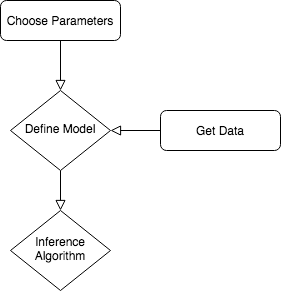

The diagram above was exported from draw.io. Its source (the exported page's mxGraphModel, read from the mxfile embedded in the PNG):
<mxGraphModel dx="622" dy="340" grid="1" gridSize="10" guides="1" tooltips="1" connect="1" arrows="1" fold="1" page="1" pageScale="1" pageWidth="827" pageHeight="1169" math="0" shadow="0">
  <root>
    <mxCell id="WIyWlLk6GJQsqaUBKTNV-0" />
    <mxCell id="WIyWlLk6GJQsqaUBKTNV-1" parent="WIyWlLk6GJQsqaUBKTNV-0" />
    <mxCell id="WIyWlLk6GJQsqaUBKTNV-2" value="" style="rounded=0;html=1;jettySize=auto;orthogonalLoop=1;fontSize=11;endArrow=block;endFill=0;endSize=8;strokeWidth=1;shadow=0;labelBackgroundColor=none;edgeStyle=orthogonalEdgeStyle;" parent="WIyWlLk6GJQsqaUBKTNV-1" source="WIyWlLk6GJQsqaUBKTNV-3" target="WIyWlLk6GJQsqaUBKTNV-6" edge="1">
      <mxGeometry relative="1" as="geometry" />
    </mxCell>
    <mxCell id="WIyWlLk6GJQsqaUBKTNV-3" value="Choose Parameters" style="rounded=1;whiteSpace=wrap;html=1;fontSize=12;glass=0;strokeWidth=1;shadow=0;" parent="WIyWlLk6GJQsqaUBKTNV-1" vertex="1">
      <mxGeometry x="160" y="80" width="120" height="40" as="geometry" />
    </mxCell>
    <mxCell id="WIyWlLk6GJQsqaUBKTNV-4" value="" style="rounded=0;html=1;jettySize=auto;orthogonalLoop=1;fontSize=11;endArrow=block;endFill=0;endSize=8;strokeWidth=1;shadow=0;labelBackgroundColor=none;edgeStyle=orthogonalEdgeStyle;" parent="WIyWlLk6GJQsqaUBKTNV-1" source="WIyWlLk6GJQsqaUBKTNV-6" target="WIyWlLk6GJQsqaUBKTNV-10" edge="1">
      <mxGeometry y="20" relative="1" as="geometry">
        <mxPoint as="offset" />
      </mxGeometry>
    </mxCell>
    <mxCell id="WIyWlLk6GJQsqaUBKTNV-5" value="" style="edgeStyle=orthogonalEdgeStyle;rounded=0;html=1;jettySize=auto;orthogonalLoop=1;fontSize=11;endArrow=block;endFill=0;endSize=8;strokeWidth=1;shadow=0;labelBackgroundColor=none;" parent="WIyWlLk6GJQsqaUBKTNV-1" source="WIyWlLk6GJQsqaUBKTNV-7" target="WIyWlLk6GJQsqaUBKTNV-6" edge="1">
      <mxGeometry x="-0.2" y="10" relative="1" as="geometry">
        <mxPoint as="offset" />
      </mxGeometry>
    </mxCell>
    <mxCell id="WIyWlLk6GJQsqaUBKTNV-6" value="Define Model" style="rhombus;whiteSpace=wrap;html=1;shadow=0;fontFamily=Helvetica;fontSize=12;align=center;strokeWidth=1;spacing=6;spacingTop=-4;" parent="WIyWlLk6GJQsqaUBKTNV-1" vertex="1">
      <mxGeometry x="170" y="170" width="100" height="80" as="geometry" />
    </mxCell>
    <mxCell id="WIyWlLk6GJQsqaUBKTNV-7" value="Get Data" style="rounded=1;whiteSpace=wrap;html=1;fontSize=12;glass=0;strokeWidth=1;shadow=0;" parent="WIyWlLk6GJQsqaUBKTNV-1" vertex="1">
      <mxGeometry x="320" y="190" width="120" height="40" as="geometry" />
    </mxCell>
    <mxCell id="WIyWlLk6GJQsqaUBKTNV-10" value="Inference Algorithm" style="rhombus;whiteSpace=wrap;html=1;shadow=0;fontFamily=Helvetica;fontSize=12;align=center;strokeWidth=1;spacing=6;spacingTop=-4;" parent="WIyWlLk6GJQsqaUBKTNV-1" vertex="1">
      <mxGeometry x="170" y="290" width="100" height="80" as="geometry" />
    </mxCell>
  </root>
</mxGraphModel>